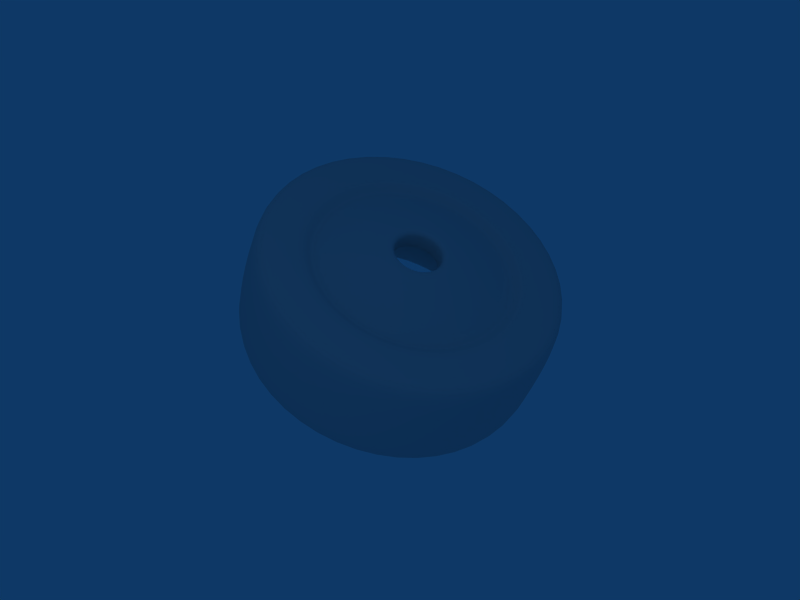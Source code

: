 # Source: Shell.blend  (saved by Blender 2.48.1; exported with 4.5.12 LTS)
import bpy
from mathutils import Matrix  # noqa: F401  (used for matrix-valued properties, if any)

bpy.ops.wm.read_factory_settings(use_empty=True)
scene = bpy.context.scene
scene.name = 'Scene'

# ---- collections
col_collection_1 = bpy.data.collections.new('Collection 1'); scene.collection.children.link(col_collection_1)
col_collection_1.hide_render = True
col_collection_1.hide_viewport = True
col_collection_2 = bpy.data.collections.new('Collection 2'); scene.collection.children.link(col_collection_2)
col_collection_2.hide_render = True
col_collection_2.hide_viewport = True
col_collection_3 = bpy.data.collections.new('Collection 3'); scene.collection.children.link(col_collection_3)
col_collection_4 = bpy.data.collections.new('Collection 4'); scene.collection.children.link(col_collection_4)
col_collection_4.hide_render = True
col_collection_4.hide_viewport = True
col_collection_5 = bpy.data.collections.new('Collection 5'); scene.collection.children.link(col_collection_5)
col_collection_5.hide_render = True
col_collection_5.hide_viewport = True
col_collection_6 = bpy.data.collections.new('Collection 6'); scene.collection.children.link(col_collection_6)
col_collection_6.hide_render = True
col_collection_6.hide_viewport = True
col_collection_7 = bpy.data.collections.new('Collection 7'); scene.collection.children.link(col_collection_7)
col_collection_7.hide_render = True
col_collection_7.hide_viewport = True
col_collection_8 = bpy.data.collections.new('Collection 8'); scene.collection.children.link(col_collection_8)
col_collection_8.hide_render = True
col_collection_8.hide_viewport = True
col_collection_9 = bpy.data.collections.new('Collection 9'); scene.collection.children.link(col_collection_9)
col_collection_9.hide_render = True
col_collection_9.hide_viewport = True
col_collection_10 = bpy.data.collections.new('Collection 10'); scene.collection.children.link(col_collection_10)
col_collection_10.hide_render = True
col_collection_10.hide_viewport = True
col_collection_11 = bpy.data.collections.new('Collection 11'); scene.collection.children.link(col_collection_11)
col_collection_11.hide_render = True
col_collection_11.hide_viewport = True
col_collection_12 = bpy.data.collections.new('Collection 12'); scene.collection.children.link(col_collection_12)
col_collection_12.hide_render = True
col_collection_12.hide_viewport = True
col_collection_13 = bpy.data.collections.new('Collection 13'); scene.collection.children.link(col_collection_13)
col_collection_13.hide_render = True
col_collection_13.hide_viewport = True
col_collection_14 = bpy.data.collections.new('Collection 14'); scene.collection.children.link(col_collection_14)
col_collection_14.hide_render = True
col_collection_14.hide_viewport = True
col_collection_15 = bpy.data.collections.new('Collection 15'); scene.collection.children.link(col_collection_15)
col_collection_15.hide_render = True
col_collection_15.hide_viewport = True
col_collection_16 = bpy.data.collections.new('Collection 16'); scene.collection.children.link(col_collection_16)
col_collection_16.hide_render = True
col_collection_16.hide_viewport = True
col_collection_17 = bpy.data.collections.new('Collection 17'); scene.collection.children.link(col_collection_17)
col_collection_17.hide_render = True
col_collection_17.hide_viewport = True
col_collection_18 = bpy.data.collections.new('Collection 18'); scene.collection.children.link(col_collection_18)
col_collection_18.hide_render = True
col_collection_18.hide_viewport = True
col_collection_19 = bpy.data.collections.new('Collection 19'); scene.collection.children.link(col_collection_19)
col_collection_19.hide_render = True
col_collection_19.hide_viewport = True
col_collection_20 = bpy.data.collections.new('Collection 20'); scene.collection.children.link(col_collection_20)
col_collection_20.hide_render = True
col_collection_20.hide_viewport = True

# ---- materials (node trees are filled in below, after node groups)
mat_shell = bpy.data.materials.new('Shell')
mat_shell.alpha_threshold = 0.0
mat_shell.specular_color = (0.945, 0.9851, 0.6228)
mat_shell.roughness = 0.5
mat_shell.specular_intensity = 0.2975
mat_shell.line_color = (0.0, 0.0, 0.0, 1.0)
mat_nut = bpy.data.materials.new('Nut')
mat_nut.alpha_threshold = 0.0
mat_nut.roughness = 0.5
mat_nut.line_color = (0.0, 0.0, 0.0, 1.0)
mat_wheel = bpy.data.materials.new('Wheel')
mat_wheel.alpha_threshold = 0.0
mat_wheel.specular_color = (0.945, 0.9851, 0.6228)
mat_wheel.roughness = 0.5
mat_wheel.specular_intensity = 0.8471
mat_wheel.line_color = (0.0, 0.0, 0.0, 1.0)

# ---- material node trees

# ---- world
world_world = bpy.data.worlds.new('World'); scene.world = world_world
world_world.color = (0.05656, 0.2208, 0.4)
world_world.use_sun_shadow = False
world_world.sun_shadow_jitter_overblur = 0.0
world_world.cycles.sampling_method = 'MANUAL'
world_world.cycles.sample_map_resolution = 256

# ---- lights
light_lamp = bpy.data.lights.new('Lamp', 'POINT')
light_lamp.transmission_factor = 0.0
light_lamp.energy = 100.0
light_lamp.shadow_buffer_clip_start = 0.5
light_lamp.shadow_soft_size = 1.0
light_lamp.shadow_maximum_resolution = 0.006
light_lamp.use_absolute_resolution = True
light_lamp.cycles.use_multiple_importance_sampling = False

# ---- meshes
me_shell = bpy.data.meshes.new('Shell')
me_shell.from_pydata([(-1.523, 2.304, -0.8113), (-2.145, 0.8668, -1.341), (-1.264, -1.512, -1.44), (0.6303, -0.5894, -2.117), (0.5766, 1.898, -0.7802), (-1.011, 0.5641, 1.31), (0.1191, -1.759, 1.105), (1.841, -1.094, 0.4998), (1.748, 0.1828, 1.242), (1.044, -0.1744, 1.835), (1.402, -0.7195, 1.777), (-1.817, -0.51, -1.337), (-0.2367, -1.474, -1.828), (0.9, 0.9505, -1.745), (-0.2874, 1.598, 0.3419), (-0.709, -0.7728, 1.408), (1.098, -1.653, 0.7183), (1.991, -0.3163, 0.7642), (1.334, 0.1464, 1.646), (1.018, -0.506, 1.813), (-1.819, 2.372, -0.445), (-1.057, 2.343, 0.2261), (-0.3657, 2.692, -0.6805), (-2.366, 0.9877, -0.4785), (-2.183, 1.047, 1.289), (-2.247, -0.8456, -0.4226), (-1.984, -1.099, 1.182), (-1.243, -2.229, -0.8141), (-0.7347, -2.692, 0.5006), (0.3124, -2.208, -1.417), (0.97, -2.557, -0.3123), (1.516, -0.9567, -1.792), (2.298, -1.365, -0.69), (1.829, 0.8092, -1.267), (2.366, 0.1443, -0.1012), (1.349, 1.997, -0.1121), (1.934, 1.089, 0.8369), (0.2102, 1.756, 1.168), (1.081, 0.9269, 1.704), (-0.6496, 0.5585, 2.052), (0.4466, 0.1685, 2.117), (-0.4307, -0.8696, 2.027), (0.5019, -0.6469, 2.109), (0.3782, -1.807, 1.647), (0.9425, -1.176, 1.914), (1.378, -1.176, 1.696), (1.279, -1.657, 1.251), (1.871, -1.127, 1.094), (1.679, -0.9548, 1.602), (1.744, -0.6865, 1.666), (2.015, -0.5254, 1.254), (1.826, -0.1426, 1.564), (1.674, -0.5188, 1.787), (1.442, -0.4331, 1.842), (1.528, -0.1288, 1.744), (-1.595, 1.192, -1.149), (-1.424, 0.4437, -1.276), (-1.123, -0.09605, -1.288), (-0.7202, -0.05676, -1.347), (-0.4369, 0.4702, -1.429), (-0.2784, 1.283, -1.321), (-0.2767, 1.788, -0.9209), (-0.7111, 2.165, -0.7551), (-1.286, 1.945, -0.8362), (-1.083, 0.7034, -0.7732), (-1.166, 1.121, -0.6979), (-0.903, 0.4171, -0.7947), (-0.6881, 0.4361, -0.8296), (-0.5318, 0.726, -0.8608), (-0.4474, 1.154, -0.7835), (-0.4671, 1.451, -0.5789), (-0.7007, 1.643, -0.5072), (-1.006, 1.523, -0.5694), (-0.6831, 0.9929, -0.4969)], [], [(0, 20, 21, 22), (22, 21, 14, 4), (5, 14, 21, 24), (0, 1, 23, 20), (15, 5, 24, 26), (26, 24, 23, 25), (25, 23, 1, 11), (6, 15, 26, 28), (28, 26, 25, 27), (27, 25, 11, 2), (16, 6, 28, 30), (30, 28, 27, 29), (29, 27, 2, 12), (7, 16, 30, 32), (32, 30, 29, 31), (31, 29, 12, 3), (17, 7, 32, 34), (34, 32, 31, 33), (33, 31, 3, 13), (8, 17, 34, 36), (36, 34, 33, 35), (35, 33, 13, 4), (18, 8, 36, 38), (38, 36, 35, 37), (37, 35, 4, 14), (9, 18, 38, 40), (40, 38, 37, 39), (39, 37, 14, 5), (19, 9, 40, 42), (42, 40, 39, 41), (41, 39, 5, 15), (10, 19, 42, 44), (44, 42, 41, 43), (43, 41, 15, 6), (44, 45, 10), (6, 16, 46, 43), (43, 46, 45, 44), (45, 48, 10), (16, 7, 47, 46), (46, 47, 48, 45), (48, 49, 10), (7, 17, 50, 47), (47, 50, 49, 48), (49, 52, 10), (17, 8, 51, 50), (50, 51, 52, 49), (52, 53, 10), (8, 18, 54, 51), (51, 54, 53, 52), (18, 9, 53, 54), (9, 19, 10, 53), (1, 55, 56, 11), (11, 56, 57, 2), (2, 57, 58, 12), (12, 58, 59, 3), (3, 59, 60, 13), (13, 60, 61, 4), (4, 61, 62, 22), (63, 0, 22, 62), (0, 63, 55, 1), (55, 65, 64, 56), (56, 64, 66, 57), (57, 66, 67, 58), (58, 67, 68, 59), (59, 68, 69, 60), (60, 69, 70, 61), (61, 70, 71, 62), (62, 71, 72, 63), (63, 72, 65, 55), (65, 73, 64), (64, 73, 66), (66, 73, 67), (67, 73, 68), (68, 73, 69), (69, 73, 70), (70, 73, 71), (71, 73, 72), (72, 73, 65), (24, 20, 23), (24, 21, 20)])
me_shell.polygons.foreach_set('use_smooth', [True] * 80)
_k = {(4, 14): 1.0, (5, 14): 1.0, (5, 15): 1.0, (6, 15): 1.0, (6, 16): 1.0, (7, 16): 1.0, (7, 17): 1.0, (8, 17): 1.0, (8, 18): 1.0, (9, 18): 1.0, (9, 19): 1.0, (10, 19): 1.0}
me_shell.attributes.new('crease_edge', 'FLOAT', 'EDGE').data.foreach_set('value', [_k.get((min(e.vertices), max(e.vertices)), 0.0) for e in me_shell.edges])
_uv = me_shell.uv_layers.new(name='UVTex')
_uv.uv.foreach_set('vector', [0.1957, 0.7003, 0.2048, 0.7298, 0.1581, 0.7548, 0.1245, 0.698, 0.1245, 0.698, 0.1581, 0.7548, 0.08645, 0.8061, 0.03302, 0.6743, 0.1939, 0.921, 0.08645, 0.8061, 0.1581, 0.7548, 0.2325, 0.8173, 0.1957, 0.7003, 0.2912, 0.6953, 0.2706, 0.7376, 0.2048, 0.7298, 0.3387, 0.9712, 0.1939, 0.921, 0.2325, 0.8173, 0.3351, 0.879, 0.3351, 0.879, 0.2325, 0.8173, 0.2706, 0.7376, 0.3416, 0.7746, 0.3416, 0.7746, 0.2706, 0.7376, 0.2912, 0.6953, 0.3661, 0.7206, 0.4707, 0.9471, 0.3387, 0.9712, 0.3351, 0.879, 0.4397, 0.8459, 0.4397, 0.8459, 0.3351, 0.879, 0.3416, 0.7746, 0.422, 0.7881, 0.422, 0.7881, 0.3416, 0.7746, 0.3661, 0.7206, 0.4119, 0.745, 0.5652, 0.9047, 0.4707, 0.9471, 0.4397, 0.8459, 0.5114, 0.8173, 0.5114, 0.8173, 0.4397, 0.8459, 0.422, 0.7881, 0.482, 0.772, 0.482, 0.772, 0.422, 0.7881, 0.4119, 0.745, 0.4578, 0.7325, 0.6223, 0.8434, 0.5652, 0.9047, 0.5114, 0.8173, 0.5688, 0.777, 0.5688, 0.777, 0.5114, 0.8173, 0.482, 0.772, 0.535, 0.7326, 0.535, 0.7326, 0.482, 0.772, 0.4578, 0.7325, 0.5051, 0.6951, 0.6772, 0.7948, 0.6223, 0.8434, 0.5688, 0.777, 0.6322, 0.7384, 0.6322, 0.7384, 0.5688, 0.777, 0.535, 0.7326, 0.5878, 0.6783, 0.5878, 0.6783, 0.535, 0.7326, 0.5051, 0.6951, 0.545, 0.6442, 0.7259, 0.7569, 0.6772, 0.7948, 0.6322, 0.7384, 0.6923, 0.6953, 0.6923, 0.6953, 0.6322, 0.7384, 0.5878, 0.6783, 0.6549, 0.6305, 0.6549, 0.6305, 0.5878, 0.6783, 0.545, 0.6442, 0.6136, 0.5724, 0.7719, 0.7408, 0.7259, 0.7569, 0.6923, 0.6953, 0.7589, 0.6832, 0.7589, 0.6832, 0.6923, 0.6953, 0.6549, 0.6305, 0.7446, 0.602, 0.7446, 0.602, 0.6549, 0.6305, 0.6136, 0.5724, 0.7276, 0.5406, 0.8103, 0.7387, 0.7719, 0.7408, 0.7589, 0.6832, 0.8195, 0.684, 0.8195, 0.684, 0.7589, 0.6832, 0.7446, 0.602, 0.8359, 0.6214, 0.8359, 0.6214, 0.7446, 0.602, 0.7276, 0.5406, 0.8505, 0.567, 0.8347, 0.7504, 0.8103, 0.7387, 0.8195, 0.684, 0.8649, 0.7149, 0.8649, 0.7149, 0.8195, 0.684, 0.8359, 0.6214, 0.9006, 0.6717, 0.9006, 0.6717, 0.8359, 0.6214, 0.8505, 0.567, 0.9329, 0.6347, 0.8477, 0.785, 0.8347, 0.7504, 0.8649, 0.7149, 0.883, 0.7526, 0.883, 0.7526, 0.8649, 0.7149, 0.9006, 0.6717, 0.9317, 0.7366, 0.9317, 0.7366, 0.9006, 0.6717, 0.9329, 0.6347, 0.9748, 0.7278, 0.883, 0.7526, 0.8827, 0.7852, 0.8477, 0.785, 0.9748, 0.7278, 0.9606, 0.8087, 0.924, 0.7924, 0.9317, 0.7366, 0.9317, 0.7366, 0.924, 0.7924, 0.8827, 0.7852, 0.883, 0.7526, 0.8827, 0.7852, 0.8714, 0.8076, 0.8477, 0.785, 0.9606, 0.8087, 0.9192, 0.8693, 0.8945, 0.835, 0.924, 0.7924, 0.924, 0.7924, 0.8945, 0.835, 0.8714, 0.8076, 0.8827, 0.7852, 0.8714, 0.8076, 0.8514, 0.8123, 0.8477, 0.785, 0.9192, 0.8693, 0.8559, 0.8851, 0.8539, 0.846, 0.8945, 0.835, 0.8945, 0.835, 0.8539, 0.846, 0.8514, 0.8123, 0.8714, 0.8076, 0.8514, 0.8123, 0.8375, 0.8083, 0.8477, 0.785, 0.8559, 0.8851, 0.8014, 0.8619, 0.8218, 0.8334, 0.8539, 0.846, 0.8539, 0.846, 0.8218, 0.8334, 0.8375, 0.8083, 0.8514, 0.8123, 0.8375, 0.8083, 0.8261, 0.7954, 0.8477, 0.785, 0.8014, 0.8619, 0.7821, 0.8168, 0.8093, 0.8114, 0.8218, 0.8334, 0.8218, 0.8334, 0.8093, 0.8114, 0.8261, 0.7954, 0.8375, 0.8083, 0.7821, 0.8168, 0.7926, 0.7773, 0.8261, 0.7954, 0.8093, 0.8114, 0.7926, 0.7773, 0.8173, 0.762, 0.8477, 0.785, 0.8261, 0.7954, 0.2912, 0.6953, 0.2609, 0.6683, 0.3249, 0.6541, 0.3661, 0.7206, 0.3661, 0.7206, 0.3249, 0.6541, 0.3815, 0.6605, 0.4119, 0.745, 0.4119, 0.745, 0.3815, 0.6605, 0.4098, 0.6431, 0.4578, 0.7325, 0.4578, 0.7325, 0.4098, 0.6431, 0.4471, 0.6074, 0.5051, 0.6951, 0.5051, 0.6951, 0.4471, 0.6074, 0.5077, 0.561, 0.545, 0.6442, 0.545, 0.6442, 0.5077, 0.561, 0.5521, 0.5237, 0.6136, 0.5724, 0.03302, 0.6743, 0.1085, 0.6311, 0.152, 0.666, 0.1245, 0.698, 0.2014, 0.6755, 0.1957, 0.7003, 0.1245, 0.698, 0.152, 0.666, 0.1957, 0.7003, 0.2014, 0.6755, 0.2609, 0.6683, 0.2912, 0.6953, 0.2445, 0.5852, 0.1939, 0.5857, 0.1883, 0.5538, 0.228, 0.5178, 0.228, 0.5178, 0.1883, 0.5538, 0.1731, 0.5335, 0.1906, 0.4762, 0.1906, 0.4762, 0.1731, 0.5335, 0.1566, 0.5337, 0.1542, 0.4762, 0.1542, 0.4762, 0.1566, 0.5337, 0.1396, 0.5512, 0.1106, 0.5092, 0.1106, 0.5092, 0.1396, 0.5512, 0.1308, 0.5824, 0.08446, 0.5782, 0.08446, 0.5782, 0.1308, 0.5824, 0.1393, 0.6063, 0.1085, 0.6311, 0.1085, 0.6311, 0.1393, 0.6063, 0.156, 0.6206, 0.152, 0.666, 0.152, 0.666, 0.156, 0.6206, 0.1782, 0.6147, 0.2058, 0.6509, 0.2058, 0.6509, 0.1782, 0.6147, 0.1939, 0.5857, 0.2445, 0.5852, 0.1939, 0.5857, 0.1586, 0.5768, 0.1883, 0.5538, 0.1883, 0.5538, 0.1586, 0.5768, 0.1731, 0.5335, 0.1731, 0.5335, 0.1586, 0.5768, 0.1566, 0.5337, 0.1566, 0.5337, 0.1586, 0.5768, 0.1396, 0.5512, 0.1396, 0.5512, 0.1586, 0.5768, 0.1308, 0.5824, 0.1308, 0.5824, 0.1586, 0.5768, 0.1393, 0.6063, 0.1393, 0.6063, 0.1586, 0.5768, 0.156, 0.6206, 0.156, 0.6206, 0.1586, 0.5768, 0.1782, 0.6147, 0.1782, 0.6147, 0.1586, 0.5768, 0.1939, 0.5857, 0.2325, 0.8173, 0.2048, 0.7298, 0.2706, 0.7376, 0.2325, 0.8173, 0.1581, 0.7548, 0.2048, 0.7298])
me_shell.materials.append(mat_shell)
me_shell.use_remesh_preserve_volume = False
me_shell.use_remesh_preserve_attributes = False
me_shell.use_mirror_vertex_groups = False
me_shell.update()
me_nut = bpy.data.meshes.new('Nut')
me_nut.from_pydata([(0.55, 0.9526, 0.6), (1.1, -1.24e-08, 0.6), (0.55, -0.9526, 0.6), (-0.55, -0.9526, 0.6), (-1.1, 1.524e-07, 0.6), (-0.55, 0.9526, 0.6), (0.9526, 0.55, 0.6), (0.9526, -0.55, 0.6), (4.191e-09, -1.1, 0.6), (-0.9526, -0.55, 0.6), (-0.9526, 0.55, 0.6), (1.69e-07, 1.1, 0.6), (0.866, 0.5, 0.535), (0.866, -0.5, 0.535), (-2.063e-08, -1.0, 0.535), (-0.866, -0.5, 0.535), (-0.866, 0.5, 0.535), (1.68e-07, 1.0, 0.535), (0.5, 0.866, 0.535), (1.0, -3.723e-08, 0.535), (0.5, -0.866, 0.535), (-0.5, -0.866, 0.535), (-1.0, 1.514e-07, 0.535), (-0.5, 0.866, 0.535), (0.8445, 1.463, 0.6), (1.689, -1.708e-07, 0.6), (0.8445, -1.463, 0.6), (-0.8445, -1.463, 0.6), (-1.689, 4.141e-07, 0.6), (-0.8445, 1.463, 0.6), (1.463, 0.8445, 0.6), (1.463, -0.8445, 0.6), (6.823e-08, -1.689, 0.6), (-1.463, -0.8445, 0.6), (-1.463, 0.8445, 0.6), (2.082e-07, 1.689, 0.6), (1.81, 1.045, 0.2), (1.81, -1.045, 0.2), (1.695e-08, -2.09, 0.2), (-1.81, -1.045, 0.2), (-1.81, 1.045, 0.2), (3.111e-07, 2.09, 0.2), (0.905, 1.567, 0.4808), (1.81, -1.437e-07, 0.4808), (0.905, -1.567, 0.4808), (-0.905, -1.567, 0.4808), (-1.81, 3.87e-07, 0.4808), (-0.905, 1.568, 0.4808), (0.7771, 0.7771, 0.6), (1.062, -0.2845, 0.6), (0.2845, -1.062, 0.6), (-0.7771, -0.7771, 0.6), (-1.062, 0.2845, 0.6), (-0.2845, 1.062, 0.6), (0.2845, 1.062, 0.6), (1.062, 0.2845, 0.6), (0.7771, -0.7771, 0.6), (-0.2845, -1.062, 0.6), (-1.062, -0.2845, 0.6), (-0.7771, 0.7771, 0.6), (0.7065, 0.7065, 0.535), (0.9651, -0.2586, 0.535), (0.2586, -0.9651, 0.535), (-0.7065, -0.7065, 0.535), (-0.9651, 0.2586, 0.535), (-0.2586, 0.9651, 0.535), (0.2586, 0.9651, 0.535), (0.9651, 0.2586, 0.535), (0.7065, -0.7065, 0.535), (-0.2586, -0.9651, 0.535), (-0.9651, -0.2586, 0.535), (-0.7065, 0.7065, 0.535), (1.193, 1.193, 0.6), (1.63, -0.4367, 0.6), (0.4367, -1.63, 0.6), (-1.193, -1.193, 0.6), (-1.63, 0.4367, 0.6), (-0.4367, 1.63, 0.6), (0.4367, 1.63, 0.6), (1.63, 0.4367, 0.6), (1.193, -1.193, 0.6), (-0.4367, -1.63, 0.6), (-1.63, -0.4367, 0.6), (-1.193, 1.193, 0.6), (0.4357, 1.838, 0.4081), (1.81, 0.542, 0.4081), (1.374, -1.297, 0.4081), (-0.4357, -1.838, 0.4081), (-1.81, -0.542, 0.4081), (-1.374, 1.297, 0.4081), (1.374, 1.297, 0.4081), (1.81, -0.542, 0.4081), (0.4357, -1.838, 0.4081), (-1.374, -1.297, 0.4081), (-1.81, 0.542, 0.4081), (-0.4357, 1.838, 0.4081), (1.81, 1.045, -0.6), (1.81, -1.045, -0.6), (-8.629e-08, -2.09, -0.6), (-1.81, -1.045, -0.6), (-1.81, 1.045, -0.6), (3.111e-07, 2.09, -0.6), (1.71, 0.9873, -0.7), (1.71, -0.9873, -0.7), (-4.196e-08, -1.975, -0.7), (-1.71, -0.9873, -0.7), (-1.71, 0.9873, -0.7), (3.184e-07, 1.975, -0.7), (0.866, 0.5, -0.6), (0.866, -0.5, -0.6), (-2.463e-08, -1.0, -0.6), (-0.866, -0.5, -0.6), (-0.866, 0.5, -0.6), (1.462e-07, 1.0, -0.6), (0.7065, 0.7065, -0.6), (0.9651, -0.2586, -0.6), (0.2586, -0.9651, -0.6), (-0.7065, -0.7065, -0.6), (-0.9651, 0.2586, -0.6), (-0.2586, 0.9651, -0.6), (0.5, 0.866, -0.6), (1.0, -1.541e-08, -0.6), (0.5, -0.866, -0.6), (-0.5, -0.866, -0.6), (-1.0, 1.296e-07, -0.6), (-0.5, 0.866, -0.6), (0.2586, 0.9651, -0.6), (0.9651, 0.2586, -0.6), (0.7065, -0.7065, -0.6), (-0.2586, -0.9651, -0.6), (-0.9651, -0.2586, -0.6), (-0.7065, 0.7065, -0.6), (0.5518, 0.9557, -0.7), (1.104, 1.17e-07, -0.7), (0.5518, -0.9557, -0.7), (-0.5518, -0.9557, -0.7), (-1.104, 2.298e-08, -0.7), (-0.5518, 0.9557, -0.7), (0.7825, 0.7768, -0.7), (1.064, -0.2892, -0.7), (0.2815, -1.066, -0.7), (-0.7825, -0.7768, -0.7), (-1.064, 0.2893, -0.7), (-0.2815, 1.066, -0.7), (0.9557, 0.5518, -0.7), (0.9557, -0.5518, -0.7), (5.817e-10, -1.104, -0.7), (-0.9557, -0.5518, -0.7), (-0.9557, 0.5518, -0.7), (1.726e-07, 1.104, -0.7), (0.2815, 1.066, -0.7), (1.064, 0.2893, -0.7), (0.7825, -0.7768, -0.7), (-0.2815, -1.066, -0.7), (-1.064, -0.2893, -0.7), (-0.7825, 0.7768, -0.7), (0.55, 0.9526, 0.6), (0.2845, 1.062, 0.6), (1.69e-07, 1.1, 0.6), (-0.2845, 1.062, 0.6), (-0.55, 0.9526, 0.6), (-0.7771, 0.7771, 0.6), (-0.9526, 0.55, 0.6), (-1.062, 0.2845, 0.6), (-1.1, 1.524e-07, 0.6), (-1.062, -0.2845, 0.6), (-0.9526, -0.55, 0.6), (-0.7771, -0.7771, 0.6), (-0.55, -0.9526, 0.6), (-0.2845, -1.062, 0.6), (4.191e-09, -1.1, 0.6), (0.2845, -1.062, 0.6), (0.55, -0.9526, 0.6), (0.7771, -0.7771, 0.6), (0.9526, -0.55, 0.6), (1.062, -0.2845, 0.6), (1.1, -1.24e-08, 0.6), (1.062, 0.2845, 0.6), (0.9526, 0.55, 0.6), (0.7771, 0.7771, 0.6), (0.866, 0.5, 0.535), (0.9651, 0.2586, 0.535), (1.0, -3.723e-08, 0.535), (0.9651, -0.2586, 0.535), (0.866, -0.5, 0.535), (0.7065, -0.7065, 0.535), (0.5, -0.866, 0.535), (0.2586, -0.9651, 0.535), (-2.063e-08, -1.0, 0.535), (-0.2586, -0.9651, 0.535), (-0.5, -0.866, 0.535), (-0.7065, -0.7065, 0.535), (-0.866, -0.5, 0.535), (-0.9651, -0.2586, 0.535), (-1.0, 1.514e-07, 0.535), (-0.9651, 0.2586, 0.535), (-0.866, 0.5, 0.535), (-0.7065, 0.7065, 0.535), (-0.5, 0.866, 0.535), (-0.2586, 0.9651, 0.535), (1.68e-07, 1.0, 0.535), (0.2586, 0.9651, 0.535), (0.5, 0.866, 0.535), (0.7065, 0.7065, 0.535), (0.8445, 1.463, 0.6), (0.4367, 1.63, 0.6), (2.082e-07, 1.689, 0.6), (-0.4367, 1.63, 0.6), (-0.8445, 1.463, 0.6), (-1.193, 1.193, 0.6), (-1.463, 0.8445, 0.6), (-1.63, 0.4367, 0.6), (-1.689, 4.141e-07, 0.6), (-1.63, -0.4367, 0.6), (-1.463, -0.8445, 0.6), (-1.193, -1.193, 0.6), (-0.8445, -1.463, 0.6), (-0.4367, -1.63, 0.6), (6.823e-08, -1.689, 0.6), (0.4367, -1.63, 0.6), (0.8445, -1.463, 0.6), (1.193, -1.193, 0.6), (1.463, -0.8445, 0.6), (1.63, -0.4367, 0.6), (1.689, -1.708e-07, 0.6), (1.63, 0.4367, 0.6), (1.463, 0.8445, 0.6), (1.193, 1.193, 0.6), (3.111e-07, 2.09, 0.2), (-0.4357, 1.838, 0.4081), (-0.905, 1.568, 0.4808), (-1.374, 1.297, 0.4081), (-1.81, 1.045, 0.2), (-1.81, 0.542, 0.4081), (-1.81, 3.87e-07, 0.4808), (-1.81, -0.542, 0.4081), (-1.81, -1.045, 0.2), (-1.374, -1.297, 0.4081), (-0.905, -1.567, 0.4808), (-0.4357, -1.838, 0.4081), (1.695e-08, -2.09, 0.2), (0.4357, -1.838, 0.4081), (0.905, -1.567, 0.4808), (1.374, -1.297, 0.4081), (1.81, -1.045, 0.2), (1.81, -0.542, 0.4081), (1.81, -1.437e-07, 0.4808), (1.81, 0.542, 0.4081), (1.81, 1.045, 0.2), (1.374, 1.297, 0.4081), (0.905, 1.567, 0.4808), (0.4357, 1.838, 0.4081), (3.111e-07, 2.09, -0.6), (-1.81, 1.045, -0.6), (-1.81, -1.045, -0.6), (-8.629e-08, -2.09, -0.6), (1.81, -1.045, -0.6), (1.81, 1.045, -0.6), (0.866, 0.5, -0.6), (0.9651, 0.2586, -0.6), (1.0, -1.541e-08, -0.6), (0.9651, -0.2586, -0.6), (0.866, -0.5, -0.6), (0.7065, -0.7065, -0.6), (0.5, -0.866, -0.6), (0.2586, -0.9651, -0.6), (-2.463e-08, -1.0, -0.6), (-0.2586, -0.9651, -0.6), (-0.5, -0.866, -0.6), (-0.7065, -0.7065, -0.6), (-0.866, -0.5, -0.6), (-0.9651, -0.2586, -0.6), (-1.0, 1.296e-07, -0.6), (-0.9651, 0.2586, -0.6), (-0.866, 0.5, -0.6), (-0.7065, 0.7065, -0.6), (-0.5, 0.866, -0.6), (-0.2586, 0.9651, -0.6), (1.462e-07, 1.0, -0.6), (0.2586, 0.9651, -0.6), (0.5, 0.866, -0.6), (0.7065, 0.7065, -0.6), (0.5518, 0.9557, -0.7), (0.2815, 1.066, -0.7), (1.726e-07, 1.104, -0.7), (-0.2815, 1.066, -0.7), (-0.5518, 0.9557, -0.7), (-0.7825, 0.7768, -0.7), (-0.9557, 0.5518, -0.7), (-1.064, 0.2893, -0.7), (-1.104, 2.298e-08, -0.7), (-1.064, -0.2893, -0.7), (-0.9557, -0.5518, -0.7), (-0.7825, -0.7768, -0.7), (-0.5518, -0.9557, -0.7), (-0.2815, -1.066, -0.7), (5.817e-10, -1.104, -0.7), (0.2815, -1.066, -0.7), (0.5518, -0.9557, -0.7), (0.7825, -0.7768, -0.7), (0.9557, -0.5518, -0.7), (1.064, -0.2892, -0.7), (1.104, 1.17e-07, -0.7), (1.064, 0.2893, -0.7), (0.9557, 0.5518, -0.7), (0.7825, 0.7768, -0.7), (1.71, 0.9873, -0.7), (1.71, -0.9873, -0.7), (-4.196e-08, -1.975, -0.7), (-1.71, -0.9873, -0.7), (-1.71, 0.9873, -0.7), (3.184e-07, 1.975, -0.7)], [], [(108, 12, 60, 114), (109, 13, 61, 115), (110, 14, 62, 116), (111, 15, 63, 117), (112, 16, 64, 118), (113, 17, 65, 119), (114, 60, 18, 120), (115, 61, 19, 121), (116, 62, 20, 122), (117, 63, 21, 123), (118, 64, 22, 124), (119, 65, 23, 125), (180, 6, 48, 203), (184, 7, 49, 183), (188, 8, 50, 187), (192, 9, 51, 191), (196, 10, 52, 195), (200, 11, 53, 199), (0, 202, 203, 48), (1, 182, 183, 49), (2, 186, 187, 50), (3, 190, 191, 51), (4, 194, 195, 52), (5, 198, 199, 53), (120, 18, 66, 126), (121, 19, 67, 127), (122, 20, 68, 128), (123, 21, 69, 129), (124, 22, 70, 130), (125, 23, 71, 131), (126, 66, 17, 113), (127, 67, 12, 108), (128, 68, 13, 109), (129, 69, 14, 110), (130, 70, 15, 111), (131, 71, 16, 112), (202, 0, 54, 201), (55, 181, 182, 1), (56, 185, 186, 2), (57, 189, 190, 3), (58, 193, 194, 4), (59, 197, 198, 5), (201, 54, 11, 200), (181, 55, 6, 180), (185, 56, 7, 184), (189, 57, 8, 188), (193, 58, 9, 192), (197, 59, 10, 196), (179, 72, 24, 156), (175, 73, 25, 176), (171, 74, 26, 172), (167, 75, 27, 168), (163, 76, 28, 164), (159, 77, 29, 160), (72, 179, 178, 30), (73, 175, 174, 31), (74, 171, 170, 32), (75, 167, 166, 33), (76, 163, 162, 34), (77, 159, 158, 35), (35, 158, 157, 78), (30, 178, 177, 79), (31, 174, 173, 80), (32, 170, 169, 81), (33, 166, 165, 82), (34, 162, 161, 83), (156, 24, 78, 157), (176, 25, 79, 177), (172, 26, 80, 173), (168, 27, 81, 169), (164, 28, 82, 165), (160, 29, 83, 161), (101, 41, 84, 96), (96, 36, 85, 97), (97, 37, 86, 98), (98, 38, 87, 99), (99, 39, 88, 100), (100, 40, 89, 101), (96, 84, 42), (97, 85, 43), (98, 86, 44), (99, 87, 45), (100, 88, 46), (101, 89, 47), (96, 42, 90), (97, 43, 91), (98, 44, 92), (99, 45, 93), (100, 46, 94), (101, 47, 95), (96, 90, 36), (97, 91, 37), (98, 92, 38), (99, 93, 39), (100, 94, 40), (101, 95, 41), (132, 102, 138), (133, 103, 139), (134, 104, 140), (135, 105, 141), (136, 106, 142), (137, 107, 143), (138, 102, 144), (139, 103, 145), (140, 104, 146), (141, 105, 147), (142, 106, 148), (143, 107, 149), (150, 102, 132), (151, 103, 133), (152, 104, 134), (153, 105, 135), (154, 106, 136), (155, 107, 137), (149, 107, 102, 150), (144, 102, 103, 151), (145, 103, 104, 152), (146, 104, 105, 153), (147, 105, 106, 154), (148, 106, 107, 155), (204, 250, 251, 205), (224, 246, 247, 225), (220, 242, 243, 221), (216, 238, 239, 217), (212, 234, 235, 213), (208, 230, 231, 209), (205, 251, 228, 206), (225, 247, 248, 226), (221, 243, 244, 222), (217, 239, 240, 218), (213, 235, 236, 214), (209, 231, 232, 210), (250, 204, 227, 249), (246, 224, 223, 245), (242, 220, 219, 241), (238, 216, 215, 237), (234, 212, 211, 233), (230, 208, 207, 229), (249, 227, 226, 248), (245, 223, 222, 244), (241, 219, 218, 240), (237, 215, 214, 236), (233, 211, 210, 232), (229, 207, 206, 228), (306, 311, 252, 257), (307, 306, 257, 256), (308, 307, 256, 255), (309, 308, 255, 254), (310, 309, 254, 253), (311, 310, 253, 252), (305, 304, 258, 281), (301, 300, 262, 261), (297, 296, 266, 265), (293, 292, 270, 269), (289, 288, 274, 273), (285, 284, 278, 277), (281, 280, 282, 305), (261, 260, 302, 301), (265, 264, 298, 297), (269, 268, 294, 293), (273, 272, 290, 289), (277, 276, 286, 285), (283, 282, 280, 279), (303, 302, 260, 259), (299, 298, 264, 263), (295, 294, 268, 267), (291, 290, 272, 271), (287, 286, 276, 275), (279, 278, 284, 283), (259, 258, 304, 303), (263, 262, 300, 299), (267, 266, 296, 295), (271, 270, 292, 291), (275, 274, 288, 287)])
me_nut.polygons.foreach_set('use_smooth', [1, 1, 1, 1, 1, 1, 1, 1, 1, 1, 1, 1, 1, 1, 1, 1, 1, 1, 1, 1, 1, 1, 1, 1, 1, 1, 1, 1, 1, 1, 1, 1, 1, 1, 1, 1, 1, 1, 1, 1, 1, 1, 1, 1, 1, 1, 1, 1, 1, 1, 1, 1, 1, 1, 1, 1, 1, 1, 1, 1, 1, 1, 1, 1, 1, 1, 1, 1, 1, 1, 1, 1, 0, 0, 0, 0, 0, 0, 0, 0, 0, 0, 0, 0, 0, 0, 0, 0, 0, 0, 0, 0, 0, 0, 0, 0, 1, 1, 1, 1, 1, 1, 1, 1, 1, 1, 1, 1, 1, 1, 1, 1, 1, 1, 1, 1, 1, 1, 1, 1, 1, 1, 1, 1, 1, 1, 1, 1, 1, 1, 1, 1, 1, 1, 1, 1, 1, 1, 1, 1, 1, 1, 1, 1, 0, 0, 0, 0, 0, 0, 1, 1, 1, 1, 1, 1, 1, 1, 1, 1, 1, 1, 1, 1, 1, 1, 1, 1, 1, 1, 1, 1, 1, 1])
_k = set([(0, 48), (0, 54), (1, 49), (1, 55), (2, 50), (2, 56), (3, 51), (3, 57), (4, 52), (4, 58), (5, 53), (5, 59), (6, 48), (6, 55), (7, 49), (7, 56), (8, 50), (8, 57), (9, 51), (9, 58), (10, 52), (10, 59), (11, 53), (11, 54), (12, 60), (12, 67), (13, 61), (13, 68), (14, 62), (14, 69), (15, 63), (15, 70), (16, 64), (16, 71), (17, 65), (17, 66), (18, 60), (18, 66), (19, 61), (19, 67), (20, 62), (20, 68), (21, 63), (21, 69), (22, 64), (22, 70), (23, 65), (23, 71), (24, 72), (24, 78), (25, 73), (25, 79), (26, 74), (26, 80), (27, 75), (27, 81), (28, 76), (28, 82), (29, 77), (29, 83), (30, 72), (30, 79), (31, 73), (31, 80), (32, 74), (32, 81), (33, 75), (33, 82), (34, 76), (34, 83), (35, 77), (35, 78), (36, 85), (36, 90), (37, 86), (37, 91), (38, 87), (38, 92), (39, 88), (39, 93), (40, 89), (40, 94), (41, 84), (41, 95), (42, 84), (42, 90), (43, 85), (43, 91), (44, 86), (44, 92), (45, 87), (45, 93), (46, 88), (46, 94), (47, 89), (47, 95), (96, 97), (96, 101), (97, 98), (98, 99), (99, 100), (100, 101), (102, 103), (102, 107), (103, 104), (104, 105), (105, 106), (106, 107), (108, 114), (108, 127), (109, 115), (109, 128), (110, 116), (110, 129), (111, 117), (111, 130), (112, 118), (112, 131), (113, 119), (113, 126), (114, 120), (115, 121), (116, 122), (117, 123), (118, 124), (119, 125), (120, 126), (121, 127), (122, 128), (123, 129), (124, 130), (125, 131), (132, 138), (132, 150), (133, 139), (133, 151), (134, 140), (134, 152), (135, 141), (135, 153), (136, 142), (136, 154), (137, 143), (137, 155), (138, 144), (139, 145), (140, 146), (141, 147), (142, 148), (143, 149), (144, 151), (145, 152), (146, 153), (147, 154), (148, 155), (149, 150), (156, 157), (156, 179), (157, 158), (158, 159), (159, 160), (160, 161), (161, 162), (162, 163), (163, 164), (164, 165), (165, 166), (166, 167), (167, 168), (168, 169), (169, 170), (170, 171), (171, 172), (172, 173), (173, 174), (174, 175), (175, 176), (176, 177), (177, 178), (178, 179), (180, 181), (180, 203), (181, 182), (182, 183), (183, 184), (184, 185), (185, 186), (186, 187), (187, 188), (188, 189), (189, 190), (190, 191), (191, 192), (192, 193), (193, 194), (194, 195), (195, 196), (196, 197), (197, 198), (198, 199), (199, 200), (200, 201), (201, 202), (202, 203), (204, 205), (204, 227), (205, 206), (206, 207), (207, 208), (208, 209), (209, 210), (210, 211), (211, 212), (212, 213), (213, 214), (214, 215), (215, 216), (216, 217), (217, 218), (218, 219), (219, 220), (220, 221), (221, 222), (222, 223), (223, 224), (224, 225), (225, 226), (226, 227), (228, 229), (228, 251), (229, 230), (230, 231), (231, 232), (232, 233), (233, 234), (234, 235), (235, 236), (236, 237), (237, 238), (238, 239), (239, 240), (240, 241), (241, 242), (242, 243), (243, 244), (244, 245), (245, 246), (246, 247), (247, 248), (248, 249), (249, 250), (250, 251), (252, 253), (252, 257), (253, 254), (254, 255), (255, 256), (256, 257), (258, 259), (258, 281), (259, 260), (260, 261), (261, 262), (262, 263), (263, 264), (264, 265), (265, 266), (266, 267), (267, 268), (268, 269), (269, 270), (270, 271), (271, 272), (272, 273), (273, 274), (274, 275), (275, 276), (276, 277), (277, 278), (278, 279), (279, 280), (280, 281), (282, 283), (282, 305), (283, 284), (284, 285), (285, 286), (286, 287), (287, 288), (288, 289), (289, 290), (290, 291), (291, 292), (292, 293), (293, 294), (294, 295), (295, 296), (296, 297), (297, 298), (298, 299), (299, 300), (300, 301), (301, 302), (302, 303), (303, 304), (304, 305), (306, 307), (306, 311), (307, 308), (308, 309), (309, 310), (310, 311)])
me_nut.attributes.new('sharp_edge', 'BOOLEAN', 'EDGE').data.foreach_set('value', [ (min(e.vertices), max(e.vertices)) in _k for e in me_nut.edges])
me_nut.materials.append(mat_nut)
me_nut.use_remesh_preserve_volume = False
me_nut.use_remesh_preserve_attributes = False
me_nut.use_mirror_vertex_groups = False
me_nut.update()
me_wheel = bpy.data.meshes.new('Wheel')
me_wheel.from_pydata([(0.9899, 0.9899, -0.7), (1.352, 0.3623, -0.7), (1.352, -0.3623, -0.7), (0.9899, -0.9899, -0.7), (0.3623, -1.352, -0.7), (-0.3623, -1.352, -0.7), (-0.9899, -0.9899, -0.7), (-1.352, -0.3623, -0.7), (-1.352, 0.3623, -0.7), (-0.99, 0.9899, -0.7), (-0.3623, 1.352, -0.7), (0.3623, 1.352, -0.7), (0.792, 0.792, 2.98e-09), (1.082, 0.2899, -2.086e-08), (1.082, -0.2899, -4.47e-08), (0.792, -0.792, 5.066e-08), (0.2899, -1.082, 5.066e-08), (-0.2899, -1.082, 9.835e-08), (-0.792, -0.792, 5.066e-08), (-1.082, -0.2899, 5.066e-08), (-1.082, 0.2899, -4.47e-08), (-0.792, 0.792, -4.47e-08), (-0.2899, 1.082, -2.086e-08), (0.2899, 1.082, -6.855e-08), (0.891, 0.891, -0.6), (1.217, 0.3261, -0.6), (1.217, -0.3261, -0.6), (0.891, -0.891, -0.6), (0.3261, -1.217, -0.6), (-0.3261, -1.217, -0.6), (-0.891, -0.891, -0.6), (-1.217, -0.3261, -0.6), (-1.217, 0.3261, -0.6), (-0.891, 0.891, -0.6), (-0.3261, 1.217, -0.6), (0.3261, 1.217, -0.6), (0.5346, 0.5346, -0.8), (0.7302, 0.1957, -0.8), (0.7302, -0.1957, -0.8), (0.5346, -0.5346, -0.8), (0.1957, -0.7302, -0.8), (-0.1957, -0.7302, -0.8), (-0.5346, -0.5346, -0.8), (-0.7302, -0.1957, -0.8), (-0.7302, 0.1957, -0.8), (-0.5346, 0.5346, -0.8), (-0.1957, 0.7302, -0.8), (0.1957, 0.7302, -0.8), (0.8712, 0.8712, -0.4), (1.19, 0.3189, -0.4), (1.19, -0.3189, -0.4), (0.8712, -0.8712, -0.4), (0.3189, -1.19, -0.4), (-0.3189, -1.19, -0.4), (-0.8712, -0.8712, -0.4), (-1.19, -0.3189, -0.4), (-1.19, 0.3189, -0.4), (-0.8712, 0.8712, -0.4), (-0.3189, 1.19, -0.4), (0.3189, 1.19, -0.4), (1.932, 0.5176, -0.6), (1.414, 1.414, -0.6), (1.414, 1.414, 0.6), (1.932, 0.5176, 0.6), (1.932, -0.5176, -0.6), (1.932, -0.5176, 0.6), (1.414, -1.414, -0.6), (1.414, -1.414, 0.6), (0.5176, -1.932, -0.6), (0.5176, -1.932, 0.6), (-0.5176, -1.932, -0.6), (-0.5176, -1.932, 0.6), (-1.414, -1.414, -0.6), (-1.414, -1.414, 0.6), (-1.932, -0.5176, -0.6), (-1.932, -0.5176, 0.6), (-1.932, 0.5176, -0.6), (-1.932, 0.5176, 0.6), (-1.414, 1.414, -0.6), (-1.414, 1.414, 0.6), (-0.5176, 1.932, -0.6), (-0.5176, 1.932, 0.6), (0.5176, 1.932, -0.6), (0.5176, 1.932, 0.6), (1.341, 1.341, -0.7), (1.832, 0.4908, -0.7), (1.832, 0.4908, 0.7), (1.341, 1.341, 0.7), (1.832, -0.4908, -0.7), (1.832, -0.4908, 0.7), (1.341, -1.341, -0.7), (1.341, -1.341, 0.7), (0.4908, -1.832, -0.7), (0.4908, -1.832, 0.7), (-0.4908, -1.832, -0.7), (-0.4908, -1.832, 0.7), (-1.341, -1.341, -0.7), (-1.341, -1.341, 0.7), (-1.832, -0.4908, -0.7), (-1.832, -0.4908, 0.7), (-1.832, 0.4908, -0.7), (-1.832, 0.4908, 0.7), (-1.341, 1.341, -0.7), (-1.341, 1.341, 0.7), (-0.4908, 1.832, -0.7), (-0.4908, 1.832, 0.7), (0.4908, 1.832, -0.7), (0.4908, 1.832, 0.7), (0.3408, 0.09133, -0.8889), (0.2495, 0.2495, -0.8889), (0.3408, -0.09133, -0.8889), (0.2495, -0.2495, -0.8889), (0.09133, -0.3408, -0.8889), (-0.09133, -0.3408, -0.8889), (-0.2495, -0.2495, -0.8889), (-0.3408, -0.09133, -0.8889), (-0.3408, 0.09133, -0.8889), (-0.2495, 0.2495, -0.8889), (-0.09133, 0.3408, -0.8889), (0.09133, 0.3408, -0.8889), (0.2921, 0.07827, -0.85), (0.2921, -0.07827, -0.85), (0.2138, 0.2138, -0.85), (0.07827, 0.2921, -0.85), (-0.07827, 0.2921, -0.85), (-0.2138, 0.2138, -0.85), (-0.2921, 0.07827, -0.85), (-0.2921, -0.07827, -0.85), (-0.2138, -0.2138, -0.85), (-0.07827, -0.2921, -0.85), (0.07827, -0.2921, -0.85), (0.2138, -0.2138, -0.85), (0.2504, 0.2504, -0.6), (0.3421, 0.09166, -0.6), (0.3421, -0.09166, -0.6), (0.2504, -0.2504, -0.6), (0.09166, -0.3421, -0.6), (-0.09166, -0.3421, -0.6), (-0.2504, -0.2504, -0.6), (-0.3421, -0.09166, -0.6), (-0.3421, 0.09166, -0.6), (-0.2504, 0.2504, -0.6), (-0.09167, 0.3421, -0.6), (0.09166, 0.3421, -0.6), (0.2921, -0.07827, -0.65), (0.2921, 0.07827, -0.65), (0.2138, 0.2138, -0.65), (0.07827, 0.2921, -0.65), (-0.07827, 0.2921, -0.65), (-0.2138, 0.2138, -0.65), (-0.2921, 0.07827, -0.65), (-0.2921, -0.07827, -0.65), (-0.2138, -0.2138, -0.65), (-0.07827, -0.2921, -0.65), (0.07827, -0.2921, -0.65), (0.2138, -0.2138, -0.65), (1.063, 1.063, 0.7), (1.452, 0.3891, 0.7), (1.452, -0.3891, 0.7), (1.063, -1.063, 0.7), (0.3891, -1.452, 0.7), (-0.3891, -1.452, 0.7), (-1.063, -1.063, 0.7), (-1.452, -0.3891, 0.7), (-1.452, 0.3891, 0.7), (-1.063, 1.063, 0.7), (-0.3891, 1.452, 0.7), (0.3891, 1.452, 0.7), (1.305, 0.3496, 0.612), (0.9551, 0.9551, 0.612), (1.305, -0.3496, 0.612), (0.9551, -0.9551, 0.612), (0.3496, -1.305, 0.612), (-0.3496, -1.305, 0.612), (-0.9551, -0.9551, 0.612), (-1.305, -0.3496, 0.612), (-1.305, 0.3496, 0.612), (-0.9551, 0.9551, 0.612), (-0.3496, 1.305, 0.612), (0.3496, 1.305, 0.612), (0.3189, 1.19, -0.4), (-0.3189, 1.19, -0.4), (-0.8712, 0.8712, -0.4), (-1.19, 0.3189, -0.4), (-1.19, -0.3189, -0.4), (-0.8712, -0.8712, -0.4), (-0.3189, -1.19, -0.4), (0.3189, -1.19, -0.4), (0.8712, -0.8712, -0.4), (1.19, -0.3189, -0.4), (1.19, 0.3189, -0.4), (0.8712, 0.8712, -0.4)], [], [(62, 63, 60, 61), (63, 65, 64, 60), (65, 67, 66, 64), (67, 69, 68, 66), (69, 71, 70, 68), (71, 73, 72, 70), (73, 75, 74, 72), (75, 77, 76, 74), (77, 79, 78, 76), (79, 81, 80, 78), (81, 83, 82, 80), (61, 82, 83, 62), (1, 0, 84, 85), (156, 157, 86, 87), (85, 88, 2, 1), (157, 158, 89, 86), (88, 90, 3, 2), (158, 159, 91, 89), (90, 92, 4, 3), (159, 160, 93, 91), (92, 94, 5, 4), (160, 161, 95, 93), (94, 96, 6, 5), (161, 162, 97, 95), (96, 98, 7, 6), (162, 163, 99, 97), (98, 100, 8, 7), (163, 164, 101, 99), (100, 102, 9, 8), (164, 165, 103, 101), (102, 104, 10, 9), (165, 166, 105, 103), (104, 106, 11, 10), (166, 167, 107, 105), (0, 11, 106, 84), (167, 156, 87, 107), (168, 169, 12, 13), (170, 168, 13, 14), (171, 170, 14, 15), (172, 171, 15, 16), (173, 172, 16, 17), (174, 173, 17, 18), (175, 174, 18, 19), (176, 175, 19, 20), (177, 176, 20, 21), (178, 177, 21, 22), (179, 178, 22, 23), (169, 179, 23, 12), (0, 1, 25, 24), (1, 2, 26, 25), (2, 3, 27, 26), (3, 4, 28, 27), (4, 5, 29, 28), (5, 6, 30, 29), (6, 7, 31, 30), (7, 8, 32, 31), (8, 9, 33, 32), (9, 10, 34, 33), (10, 11, 35, 34), (11, 0, 24, 35), (24, 25, 37, 36), (25, 26, 38, 37), (26, 27, 39, 38), (27, 28, 40, 39), (28, 29, 41, 40), (29, 30, 42, 41), (30, 31, 43, 42), (31, 32, 44, 43), (32, 33, 45, 44), (33, 34, 46, 45), (34, 35, 47, 46), (35, 24, 36, 47), (13, 12, 48, 49), (14, 13, 49, 50), (15, 14, 50, 51), (16, 15, 51, 52), (17, 16, 52, 53), (18, 17, 53, 54), (19, 18, 54, 55), (20, 19, 55, 56), (21, 20, 56, 57), (22, 21, 57, 58), (23, 22, 58, 59), (12, 23, 59, 48), (60, 85, 84, 61), (86, 63, 62, 87), (64, 88, 85, 60), (89, 65, 63, 86), (66, 90, 88, 64), (91, 67, 65, 89), (68, 92, 90, 66), (93, 69, 67, 91), (70, 94, 92, 68), (95, 71, 69, 93), (72, 96, 94, 70), (97, 73, 71, 95), (74, 98, 96, 72), (99, 75, 73, 97), (76, 100, 98, 74), (101, 77, 75, 99), (78, 102, 100, 76), (103, 79, 77, 101), (80, 104, 102, 78), (105, 81, 79, 103), (82, 106, 104, 80), (107, 83, 81, 105), (83, 107, 87, 62), (106, 82, 61, 84), (108, 109, 36, 37), (110, 108, 37, 38), (111, 110, 38, 39), (112, 111, 39, 40), (113, 112, 40, 41), (114, 113, 41, 42), (115, 114, 42, 43), (116, 115, 43, 44), (117, 116, 44, 45), (118, 117, 45, 46), (119, 118, 46, 47), (109, 119, 47, 36), (132, 133, 190, 191), (133, 134, 189, 190), (134, 135, 188, 189), (135, 136, 187, 188), (136, 137, 186, 187), (137, 138, 185, 186), (138, 139, 184, 185), (139, 140, 183, 184), (140, 141, 182, 183), (141, 142, 181, 182), (142, 143, 180, 181), (143, 132, 191, 180), (144, 145, 120, 121), (145, 146, 122, 120), (146, 147, 123, 122), (147, 148, 124, 123), (148, 149, 125, 124), (149, 150, 126, 125), (150, 151, 127, 126), (151, 152, 128, 127), (152, 153, 129, 128), (153, 154, 130, 129), (154, 155, 131, 130), (155, 144, 121, 131), (108, 120, 122, 109), (110, 121, 120, 108), (111, 131, 121, 110), (112, 130, 131, 111), (113, 129, 130, 112), (114, 128, 129, 113), (115, 127, 128, 114), (116, 126, 127, 115), (117, 125, 126, 116), (118, 124, 125, 117), (119, 123, 124, 118), (123, 119, 109, 122), (145, 133, 132, 146), (144, 134, 133, 145), (155, 135, 134, 144), (154, 136, 135, 155), (153, 137, 136, 154), (152, 138, 137, 153), (151, 139, 138, 152), (150, 140, 139, 151), (149, 141, 140, 150), (148, 142, 141, 149), (147, 143, 142, 148), (143, 147, 146, 132), (168, 157, 156, 169), (170, 158, 157, 168), (171, 159, 158, 170), (172, 160, 159, 171), (173, 161, 160, 172), (174, 162, 161, 173), (175, 163, 162, 174), (176, 164, 163, 175), (177, 165, 164, 176), (178, 166, 165, 177), (179, 167, 166, 178), (167, 179, 169, 156)])
me_wheel.polygons.foreach_set('use_smooth', [True] * 180)
_k = {(0, 1): 0.89804, (1, 2): 0.89804, (2, 3): 0.89804, (3, 4): 0.89804, (4, 5): 0.89804, (5, 6): 0.89804, (6, 7): 0.89804, (7, 8): 0.89804, (8, 9): 0.89804, (9, 10): 0.89804, (10, 11): 0.89804, (0, 11): 0.89804, (24, 25): 0.8, (25, 26): 0.8, (26, 27): 0.8, (27, 28): 0.8, (28, 29): 0.8, (29, 30): 0.8, (30, 31): 0.8, (31, 32): 0.8, (32, 33): 0.8, (33, 34): 0.8, (34, 35): 0.8, (24, 35): 0.8, (48, 49): 0.89804, (49, 50): 0.89804, (50, 51): 0.89804, (51, 52): 0.89804, (52, 53): 0.89804, (53, 54): 0.89804, (54, 55): 0.89804, (55, 56): 0.89804, (56, 57): 0.89804, (57, 58): 0.89804, (58, 59): 0.89804, (48, 59): 0.89804, (108, 109): 0.89804, (108, 110): 0.89804, (110, 111): 0.89804, (111, 112): 0.89804, (112, 113): 0.89804, (113, 114): 0.89804, (114, 115): 0.89804, (115, 116): 0.89804, (116, 117): 0.89804, (117, 118): 0.89804, (118, 119): 0.89804, (109, 119): 0.89804, (120, 121): 0.89804, (120, 122): 0.89804, (122, 123): 0.89804, (123, 124): 0.89804, (124, 125): 0.89804, (125, 126): 0.89804, (126, 127): 0.89804, (127, 128): 0.89804, (128, 129): 0.89804, (129, 130): 0.89804, (130, 131): 0.89804, (121, 131): 0.89804, (132, 133): 0.89804, (133, 134): 0.89804, (134, 135): 0.89804, (135, 136): 0.89804, (136, 137): 0.89804, (137, 138): 0.89804, (138, 139): 0.89804, (139, 140): 0.89804, (140, 141): 0.89804, (141, 142): 0.89804, (142, 143): 0.89804, (132, 143): 0.89804, (144, 145): 0.89804, (145, 146): 0.89804, (146, 147): 0.89804, (147, 148): 0.89804, (148, 149): 0.89804, (149, 150): 0.89804, (150, 151): 0.89804, (151, 152): 0.89804, (152, 153): 0.89804, (153, 154): 0.89804, (154, 155): 0.89804, (144, 155): 0.89804, (156, 157): 0.89804, (157, 158): 0.89804, (158, 159): 0.89804, (159, 160): 0.89804, (160, 161): 0.89804, (161, 162): 0.89804, (162, 163): 0.89804, (163, 164): 0.89804, (164, 165): 0.89804, (165, 166): 0.89804, (166, 167): 0.89804, (156, 167): 0.89804, (168, 169): 0.89804, (168, 170): 0.89804, (170, 171): 0.89804, (171, 172): 0.89804, (172, 173): 0.89804, (173, 174): 0.89804, (174, 175): 0.89804, (175, 176): 0.89804, (176, 177): 0.89804, (177, 178): 0.89804, (178, 179): 0.89804, (169, 179): 0.89804, (180, 191): 0.89804, (180, 181): 0.89804, (181, 182): 0.89804, (182, 183): 0.89804, (183, 184): 0.89804, (184, 185): 0.89804, (185, 186): 0.89804, (186, 187): 0.89804, (187, 188): 0.89804, (188, 189): 0.89804, (189, 190): 0.89804, (190, 191): 0.89804}
me_wheel.attributes.new('crease_edge', 'FLOAT', 'EDGE').data.foreach_set('value', [_k.get((min(e.vertices), max(e.vertices)), 0.0) for e in me_wheel.edges])
_uv = me_wheel.uv_layers.new(name='UVTex')
_uv.uv.foreach_set('vector', [0.4535, 0.2727, 0.391, 0.2727, 0.391, 0.2343, 0.4535, 0.2343, 0.391, 0.2727, 0.3285, 0.2727, 0.3285, 0.2343, 0.391, 0.2343, 0.3285, 0.2727, 0.2659, 0.2727, 0.2659, 0.2343, 0.3285, 0.2343, 0.2659, 0.2727, 0.2034, 0.2727, 0.2034, 0.2343, 0.2659, 0.2343, 0.2034, 0.2727, 0.1409, 0.2727, 0.1409, 0.2343, 0.2034, 0.2343, 0.1409, 0.2727, 0.07836, 0.2727, 0.07836, 0.2343, 0.1409, 0.2343, 0.07836, 0.2727, 0.01584, 0.2727, 0.01584, 0.2343, 0.07836, 0.2343, 0.7661, 0.2727, 0.7036, 0.2727, 0.7036, 0.2343, 0.7661, 0.2343, 0.7036, 0.2727, 0.6411, 0.2727, 0.6411, 0.2343, 0.7036, 0.2343, 0.6411, 0.2727, 0.5785, 0.2727, 0.5785, 0.2343, 0.6411, 0.2343, 0.5785, 0.2727, 0.516, 0.2727, 0.516, 0.2343, 0.5785, 0.2343, 0.4535, 0.2343, 0.516, 0.2343, 0.516, 0.2727, 0.4535, 0.2727, 0.391, 0.1817, 0.4535, 0.1817, 0.4535, 0.219, 0.391, 0.219, 0.4535, 0.3273, 0.391, 0.3273, 0.391, 0.2892, 0.4535, 0.2892, 0.391, 0.219, 0.3285, 0.219, 0.3285, 0.1817, 0.391, 0.1817, 0.391, 0.3273, 0.3285, 0.3273, 0.3285, 0.2892, 0.391, 0.2892, 0.3285, 0.219, 0.2659, 0.219, 0.2659, 0.1817, 0.3285, 0.1817, 0.3285, 0.3273, 0.2659, 0.3273, 0.2659, 0.2892, 0.3285, 0.2892, 0.2659, 0.219, 0.2034, 0.219, 0.2034, 0.1817, 0.2659, 0.1817, 0.2659, 0.3273, 0.2034, 0.3273, 0.2034, 0.2892, 0.2659, 0.2892, 0.2034, 0.219, 0.1409, 0.219, 0.1409, 0.1817, 0.2034, 0.1817, 0.2034, 0.3273, 0.1409, 0.3273, 0.1409, 0.2892, 0.2034, 0.2892, 0.1409, 0.219, 0.07836, 0.219, 0.07836, 0.1817, 0.1409, 0.1817, 0.1409, 0.3273, 0.07836, 0.3273, 0.07836, 0.2892, 0.1409, 0.2892, 0.07836, 0.219, 0.01584, 0.219, 0.01584, 0.1817, 0.07836, 0.1817, 0.07836, 0.3273, 0.01584, 0.3273, 0.01584, 0.2892, 0.07836, 0.2892, 0.7661, 0.219, 0.7036, 0.219, 0.7036, 0.1817, 0.7661, 0.1817, 0.7661, 0.3273, 0.7036, 0.3273, 0.7036, 0.2892, 0.7661, 0.2892, 0.7036, 0.219, 0.6411, 0.219, 0.6411, 0.1817, 0.7036, 0.1817, 0.7036, 0.3273, 0.6411, 0.3273, 0.6411, 0.2892, 0.7036, 0.2892, 0.6411, 0.219, 0.5785, 0.219, 0.5785, 0.1817, 0.6411, 0.1817, 0.6411, 0.3273, 0.5785, 0.3273, 0.5785, 0.2892, 0.6411, 0.2892, 0.5785, 0.219, 0.516, 0.219, 0.516, 0.1817, 0.5785, 0.1817, 0.5785, 0.3273, 0.516, 0.3273, 0.516, 0.2892, 0.5785, 0.2892, 0.4535, 0.1817, 0.516, 0.1817, 0.516, 0.219, 0.4535, 0.219, 0.516, 0.3273, 0.4535, 0.3273, 0.4535, 0.2892, 0.516, 0.2892, 0.391, 0.3434, 0.4535, 0.3434, 0.4535, 0.3948, 0.391, 0.3948, 0.3285, 0.3434, 0.391, 0.3434, 0.391, 0.3948, 0.3285, 0.3948, 0.2659, 0.3434, 0.3285, 0.3434, 0.3285, 0.3948, 0.2659, 0.3948, 0.2034, 0.3434, 0.2659, 0.3434, 0.2659, 0.3948, 0.2034, 0.3948, 0.1409, 0.3434, 0.2034, 0.3434, 0.2034, 0.3948, 0.1409, 0.3948, 0.07836, 0.3434, 0.1409, 0.3434, 0.1409, 0.3948, 0.07836, 0.3948, 0.01584, 0.3434, 0.07836, 0.3434, 0.07836, 0.3948, 0.01584, 0.3948, 0.7036, 0.3434, 0.7661, 0.3434, 0.7661, 0.3948, 0.7036, 0.3948, 0.6411, 0.3434, 0.7036, 0.3434, 0.7036, 0.3948, 0.6411, 0.3948, 0.5785, 0.3434, 0.6411, 0.3434, 0.6411, 0.3948, 0.5785, 0.3948, 0.516, 0.3434, 0.5785, 0.3434, 0.5785, 0.3948, 0.516, 0.3948, 0.4535, 0.3434, 0.516, 0.3434, 0.516, 0.3948, 0.4535, 0.3948, 0.4535, 0.1817, 0.391, 0.1817, 0.391, 0.1656, 0.4535, 0.1656, 0.391, 0.1817, 0.3285, 0.1817, 0.3285, 0.1656, 0.391, 0.1656, 0.3285, 0.1817, 0.2659, 0.1817, 0.2659, 0.1656, 0.3285, 0.1656, 0.2659, 0.1817, 0.2034, 0.1817, 0.2034, 0.1656, 0.2659, 0.1656, 0.2034, 0.1817, 0.1409, 0.1817, 0.1409, 0.1656, 0.2034, 0.1656, 0.1409, 0.1817, 0.07836, 0.1817, 0.07836, 0.1656, 0.1409, 0.1656, 0.07836, 0.1817, 0.01584, 0.1817, 0.01584, 0.1656, 0.07836, 0.1656, 0.7661, 0.1817, 0.7036, 0.1817, 0.7036, 0.1656, 0.7661, 0.1656, 0.7036, 0.1817, 0.6411, 0.1817, 0.6411, 0.1656, 0.7036, 0.1656, 0.6411, 0.1817, 0.5785, 0.1817, 0.5785, 0.1656, 0.6411, 0.1656, 0.5785, 0.1817, 0.516, 0.1817, 0.516, 0.1656, 0.5785, 0.1656, 0.516, 0.1817, 0.4535, 0.1817, 0.4535, 0.1656, 0.516, 0.1656, 0.4535, 0.1656, 0.391, 0.1656, 0.391, 0.131, 0.4535, 0.131, 0.391, 0.1656, 0.3285, 0.1656, 0.3285, 0.131, 0.391, 0.131, 0.3285, 0.1656, 0.2659, 0.1656, 0.2659, 0.131, 0.3285, 0.131, 0.2659, 0.1656, 0.2034, 0.1656, 0.2034, 0.131, 0.2659, 0.131, 0.2034, 0.1656, 0.1409, 0.1656, 0.1409, 0.131, 0.2034, 0.131, 0.1409, 0.1656, 0.07836, 0.1656, 0.07836, 0.131, 0.1409, 0.131, 0.07836, 0.1656, 0.01584, 0.1656, 0.01584, 0.131, 0.07836, 0.131, 0.7661, 0.1656, 0.7036, 0.1656, 0.7036, 0.131, 0.7661, 0.131, 0.7036, 0.1656, 0.6411, 0.1656, 0.6411, 0.131, 0.7036, 0.131, 0.6411, 0.1656, 0.5785, 0.1656, 0.5785, 0.131, 0.6411, 0.131, 0.5785, 0.1656, 0.516, 0.1656, 0.516, 0.131, 0.5785, 0.131, 0.516, 0.1656, 0.4535, 0.1656, 0.4535, 0.131, 0.516, 0.131, 0.391, 0.3948, 0.4535, 0.3948, 0.4535, 0.4326, 0.391, 0.4326, 0.3285, 0.3948, 0.391, 0.3948, 0.391, 0.4326, 0.3285, 0.4326, 0.2659, 0.3948, 0.3285, 0.3948, 0.3285, 0.4326, 0.2659, 0.4326, 0.2034, 0.3948, 0.2659, 0.3948, 0.2659, 0.4326, 0.2034, 0.4326, 0.1409, 0.3948, 0.2034, 0.3948, 0.2034, 0.4326, 0.1409, 0.4326, 0.07836, 0.3948, 0.1409, 0.3948, 0.1409, 0.4326, 0.07836, 0.4326, 0.01584, 0.3948, 0.07836, 0.3948, 0.07836, 0.4326, 0.01584, 0.4326, 0.7036, 0.3948, 0.7661, 0.3948, 0.7661, 0.4326, 0.7036, 0.4326, 0.6411, 0.3948, 0.7036, 0.3948, 0.7036, 0.4326, 0.6411, 0.4326, 0.5785, 0.3948, 0.6411, 0.3948, 0.6411, 0.4326, 0.5785, 0.4326, 0.516, 0.3948, 0.5785, 0.3948, 0.5785, 0.4326, 0.516, 0.4326, 0.4535, 0.3948, 0.516, 0.3948, 0.516, 0.4326, 0.4535, 0.4326, 0.391, 0.2343, 0.391, 0.219, 0.4535, 0.219, 0.4535, 0.2343, 0.391, 0.2892, 0.391, 0.2727, 0.4535, 0.2727, 0.4535, 0.2892, 0.3285, 0.2343, 0.3285, 0.219, 0.391, 0.219, 0.391, 0.2343, 0.3285, 0.2892, 0.3285, 0.2727, 0.391, 0.2727, 0.391, 0.2892, 0.2659, 0.2343, 0.2659, 0.219, 0.3285, 0.219, 0.3285, 0.2343, 0.2659, 0.2892, 0.2659, 0.2727, 0.3285, 0.2727, 0.3285, 0.2892, 0.2034, 0.2343, 0.2034, 0.219, 0.2659, 0.219, 0.2659, 0.2343, 0.2034, 0.2892, 0.2034, 0.2727, 0.2659, 0.2727, 0.2659, 0.2892, 0.1409, 0.2343, 0.1409, 0.219, 0.2034, 0.219, 0.2034, 0.2343, 0.1409, 0.2892, 0.1409, 0.2727, 0.2034, 0.2727, 0.2034, 0.2892, 0.07836, 0.2343, 0.07836, 0.219, 0.1409, 0.219, 0.1409, 0.2343, 0.07836, 0.2892, 0.07836, 0.2727, 0.1409, 0.2727, 0.1409, 0.2892, 0.01584, 0.2343, 0.01584, 0.219, 0.07836, 0.219, 0.07836, 0.2343, 0.01584, 0.2892, 0.01584, 0.2727, 0.07836, 0.2727, 0.07836, 0.2892, 0.7036, 0.2343, 0.7036, 0.219, 0.7661, 0.219, 0.7661, 0.2343, 0.7036, 0.2892, 0.7036, 0.2727, 0.7661, 0.2727, 0.7661, 0.2892, 0.6411, 0.2343, 0.6411, 0.219, 0.7036, 0.219, 0.7036, 0.2343, 0.6411, 0.2892, 0.6411, 0.2727, 0.7036, 0.2727, 0.7036, 0.2892, 0.5785, 0.2343, 0.5785, 0.219, 0.6411, 0.219, 0.6411, 0.2343, 0.5785, 0.2892, 0.5785, 0.2727, 0.6411, 0.2727, 0.6411, 0.2892, 0.516, 0.2343, 0.516, 0.219, 0.5785, 0.219, 0.5785, 0.2343, 0.516, 0.2892, 0.516, 0.2727, 0.5785, 0.2727, 0.5785, 0.2892, 0.516, 0.2727, 0.516, 0.2892, 0.4535, 0.2892, 0.4535, 0.2727, 0.516, 0.219, 0.516, 0.2343, 0.4535, 0.2343, 0.4535, 0.219, 0.391, 0.1055, 0.4535, 0.1055, 0.4535, 0.131, 0.391, 0.131, 0.3285, 0.1055, 0.391, 0.1055, 0.391, 0.131, 0.3285, 0.131, 0.2659, 0.1055, 0.3285, 0.1055, 0.3285, 0.131, 0.2659, 0.131, 0.2034, 0.1055, 0.2659, 0.1055, 0.2659, 0.131, 0.2034, 0.131, 0.1409, 0.1055, 0.2034, 0.1055, 0.2034, 0.131, 0.1409, 0.131, 0.07836, 0.1055, 0.1409, 0.1055, 0.1409, 0.131, 0.07836, 0.131, 0.01584, 0.1055, 0.07836, 0.1055, 0.07836, 0.131, 0.01584, 0.131, 0.7036, 0.1055, 0.7661, 0.1055, 0.7661, 0.131, 0.7036, 0.131, 0.6411, 0.1055, 0.7036, 0.1055, 0.7036, 0.131, 0.6411, 0.131, 0.5785, 0.1055, 0.6411, 0.1055, 0.6411, 0.131, 0.5785, 0.131, 0.516, 0.1055, 0.5785, 0.1055, 0.5785, 0.131, 0.516, 0.131, 0.4535, 0.1055, 0.516, 0.1055, 0.516, 0.131, 0.4535, 0.131, 0.4535, 0.0833, 0.391, 0.0833, 0.391, 0.01751, 0.4535, 0.01751, 0.391, 0.0833, 0.3285, 0.0833, 0.3285, 0.01751, 0.391, 0.01751, 0.3285, 0.0833, 0.2659, 0.0833, 0.2659, 0.01751, 0.3285, 0.01751, 0.2659, 0.0833, 0.2034, 0.0833, 0.2034, 0.01751, 0.2659, 0.01751, 0.2034, 0.0833, 0.1409, 0.0833, 0.1409, 0.01751, 0.2034, 0.01751, 0.1409, 0.0833, 0.07836, 0.0833, 0.07836, 0.01751, 0.1409, 0.01751, 0.07836, 0.0833, 0.01584, 0.0833, 0.01584, 0.01751, 0.07836, 0.01751, 0.7661, 0.0833, 0.7036, 0.0833, 0.7036, 0.01751, 0.7661, 0.01751, 0.7036, 0.0833, 0.6411, 0.0833, 0.6411, 0.01751, 0.7036, 0.01751, 0.6411, 0.0833, 0.5785, 0.0833, 0.5785, 0.01751, 0.6411, 0.01751, 0.5785, 0.0833, 0.516, 0.0833, 0.516, 0.01751, 0.5785, 0.01751, 0.516, 0.0833, 0.4535, 0.0833, 0.4535, 0.01751, 0.516, 0.01751, 0.3285, 0.09054, 0.391, 0.09054, 0.391, 0.09823, 0.3285, 0.09823, 0.391, 0.09054, 0.4535, 0.09054, 0.4535, 0.09823, 0.391, 0.09823, 0.4535, 0.09054, 0.516, 0.09054, 0.516, 0.09823, 0.4535, 0.09823, 0.516, 0.09054, 0.5785, 0.09054, 0.5785, 0.09823, 0.516, 0.09823, 0.5785, 0.09054, 0.6411, 0.09054, 0.6411, 0.09823, 0.5785, 0.09823, 0.6411, 0.09054, 0.7036, 0.09054, 0.7036, 0.09823, 0.6411, 0.09823, 0.7036, 0.09054, 0.7661, 0.09054, 0.7661, 0.09823, 0.7036, 0.09823, 0.01584, 0.09054, 0.07836, 0.09054, 0.07836, 0.09823, 0.01584, 0.09823, 0.07836, 0.09054, 0.1409, 0.09054, 0.1409, 0.09823, 0.07836, 0.09823, 0.1409, 0.09054, 0.2034, 0.09054, 0.2034, 0.09823, 0.1409, 0.09823, 0.2034, 0.09054, 0.2659, 0.09054, 0.2659, 0.09823, 0.2034, 0.09823, 0.2659, 0.09054, 0.3285, 0.09054, 0.3285, 0.09823, 0.2659, 0.09823, 0.391, 0.1055, 0.391, 0.09823, 0.4535, 0.09823, 0.4535, 0.1055, 0.3285, 0.1055, 0.3285, 0.09823, 0.391, 0.09823, 0.391, 0.1055, 0.2659, 0.1055, 0.2659, 0.09823, 0.3285, 0.09823, 0.3285, 0.1055, 0.2034, 0.1055, 0.2034, 0.09823, 0.2659, 0.09823, 0.2659, 0.1055, 0.1409, 0.1055, 0.1409, 0.09823, 0.2034, 0.09823, 0.2034, 0.1055, 0.07836, 0.1055, 0.07836, 0.09823, 0.1409, 0.09823, 0.1409, 0.1055, 0.01584, 0.1055, 0.01584, 0.09823, 0.07836, 0.09823, 0.07836, 0.1055, 0.7036, 0.1055, 0.7036, 0.09823, 0.7661, 0.09823, 0.7661, 0.1055, 0.6411, 0.1055, 0.6411, 0.09823, 0.7036, 0.09823, 0.7036, 0.1055, 0.5785, 0.1055, 0.5785, 0.09823, 0.6411, 0.09823, 0.6411, 0.1055, 0.516, 0.1055, 0.516, 0.09823, 0.5785, 0.09823, 0.5785, 0.1055, 0.516, 0.09823, 0.516, 0.1055, 0.4535, 0.1055, 0.4535, 0.09823, 0.391, 0.09054, 0.391, 0.0833, 0.4535, 0.0833, 0.4535, 0.09054, 0.3285, 0.09054, 0.3285, 0.0833, 0.391, 0.0833, 0.391, 0.09054, 0.2659, 0.09054, 0.2659, 0.0833, 0.3285, 0.0833, 0.3285, 0.09054, 0.2034, 0.09054, 0.2034, 0.0833, 0.2659, 0.0833, 0.2659, 0.09054, 0.1409, 0.09054, 0.1409, 0.0833, 0.2034, 0.0833, 0.2034, 0.09054, 0.07836, 0.09054, 0.07836, 0.0833, 0.1409, 0.0833, 0.1409, 0.09054, 0.01584, 0.09054, 0.01584, 0.0833, 0.07836, 0.0833, 0.07836, 0.09054, 0.7036, 0.09054, 0.7036, 0.0833, 0.7661, 0.0833, 0.7661, 0.09054, 0.6411, 0.09054, 0.6411, 0.0833, 0.7036, 0.0833, 0.7036, 0.09054, 0.5785, 0.09054, 0.5785, 0.0833, 0.6411, 0.0833, 0.6411, 0.09054, 0.516, 0.09054, 0.516, 0.0833, 0.5785, 0.0833, 0.5785, 0.09054, 0.516, 0.0833, 0.516, 0.09054, 0.4535, 0.09054, 0.4535, 0.0833, 0.391, 0.3434, 0.391, 0.3273, 0.4535, 0.3273, 0.4535, 0.3434, 0.3285, 0.3434, 0.3285, 0.3273, 0.391, 0.3273, 0.391, 0.3434, 0.2659, 0.3434, 0.2659, 0.3273, 0.3285, 0.3273, 0.3285, 0.3434, 0.2034, 0.3434, 0.2034, 0.3273, 0.2659, 0.3273, 0.2659, 0.3434, 0.1409, 0.3434, 0.1409, 0.3273, 0.2034, 0.3273, 0.2034, 0.3434, 0.07836, 0.3434, 0.07836, 0.3273, 0.1409, 0.3273, 0.1409, 0.3434, 0.01584, 0.3434, 0.01584, 0.3273, 0.07836, 0.3273, 0.07836, 0.3434, 0.7036, 0.3434, 0.7036, 0.3273, 0.7661, 0.3273, 0.7661, 0.3434, 0.6411, 0.3434, 0.6411, 0.3273, 0.7036, 0.3273, 0.7036, 0.3434, 0.5785, 0.3434, 0.5785, 0.3273, 0.6411, 0.3273, 0.6411, 0.3434, 0.516, 0.3434, 0.516, 0.3273, 0.5785, 0.3273, 0.5785, 0.3434, 0.516, 0.3273, 0.516, 0.3434, 0.4535, 0.3434, 0.4535, 0.3273])
me_wheel.materials.append(mat_wheel)
me_wheel.use_remesh_preserve_volume = False
me_wheel.use_remesh_preserve_attributes = False
me_wheel.use_mirror_vertex_groups = False
me_wheel.update()

# ---- objects
ob_lamp = bpy.data.objects.new('Lamp', light_lamp)
ob_shell = bpy.data.objects.new('Shell', me_shell)
ob_cargohook_shell = bpy.data.objects.new('CargoHook_Shell', None)
ob_nut = bpy.data.objects.new('Nut', me_nut)
ob_cargohook_nut = bpy.data.objects.new('CargoHook_Nut', None)
ob_wheel = bpy.data.objects.new('Wheel', me_wheel)
ob_cargohook_wheel = bpy.data.objects.new('CargoHook_Wheel', None)

# ---- transforms, parenting, visibility, modifiers, constraints
ob_lamp.location = (3.374, -6.55, 7.86)
ob_lamp.lock_rotations_4d = False
ob_lamp.empty_display_type = 'ARROWS'
ob_lamp.lineart.crease_threshold = 0.0
ob_shell.location = (0.0, 0.0, 0.0)
ob_shell.lock_rotations_4d = False
ob_shell.empty_display_type = 'ARROWS'
ob_shell.display_bounds_type = 'SPHERE'
ob_shell.lineart.crease_threshold = 0.0
_m = ob_shell.modifiers.new('Subsurf', 'SUBSURF')
_m.uv_smooth = 'NONE'
_m.quality = 2
_m.show_only_control_edges = False
ob_cargohook_shell.parent = ob_shell
ob_cargohook_shell.matrix_parent_inverse = Matrix(((1.0, 0.0, 0.0, 0.2181), (0.0, 1.0, 0.0, 21.12), (0.0, 0.0, 1.0, -0.7006), (0.0, 0.0, 0.0, 1.0)))
ob_cargohook_shell.location = (0.0, -20.0, 0.0)
ob_cargohook_shell.lock_rotations_4d = False
ob_cargohook_shell.empty_display_type = 'ARROWS'
ob_cargohook_shell.empty_image_offset = (0.0, 0.0)
ob_cargohook_shell.lineart.crease_threshold = 0.0
ob_nut.location = (0.0, 0.0, 0.0)
ob_nut.rotation_euler = (0.1385, 0.4327, 0.05839)
ob_nut.lock_rotations_4d = False
ob_nut.empty_display_type = 'ARROWS'
ob_nut.lineart.crease_threshold = 0.0
ob_cargohook_nut.parent = ob_nut
ob_cargohook_nut.matrix_parent_inverse = Matrix(((0.9063, 0.05298, -0.4193, 0.0), (-3.725e-09, 0.9921, 0.1254, 0.0), (0.4226, -0.1136, 0.8992, 0.0), (0.0, 0.0, 0.0, 1.0)))
ob_cargohook_nut.location = (-0.4755, 0.1605, 0.05854)
ob_cargohook_nut.rotation_euler = (-0.001336, 8.205e-08, 2.296e-11)
ob_cargohook_nut.lock_rotations_4d = False
ob_cargohook_nut.empty_display_type = 'ARROWS'
ob_cargohook_nut.empty_image_offset = (0.0, 0.0)
ob_cargohook_nut.lineart.crease_threshold = 0.0
ob_wheel.location = (0.0, 0.0, 0.0)
ob_wheel.rotation_euler = (-0.1385, -2.709, 0.05839)
ob_wheel.lock_rotations_4d = False
ob_wheel.empty_display_type = 'ARROWS'
ob_wheel.display_bounds_type = 'CYLINDER'
ob_wheel.lineart.crease_threshold = 0.0
_m = ob_wheel.modifiers.new('Subsurf', 'SUBSURF')
_m.uv_smooth = 'NONE'
_m.quality = 2
_m.show_only_control_edges = False
ob_cargohook_wheel.parent = ob_wheel
ob_cargohook_wheel.matrix_parent_inverse = Matrix(((-0.9063, -0.05354, 0.4192, -0.6238), (-1.863e-08, 0.9919, 0.1267, 20.01), (-0.4226, 0.1148, -0.899, 2.463), (0.0, 0.0, 0.0, 1.0)))
ob_cargohook_wheel.location = (0.0, -20.0, 0.0)
ob_cargohook_wheel.lock_rotations_4d = False
ob_cargohook_wheel.empty_display_type = 'ARROWS'
ob_cargohook_wheel.empty_image_offset = (0.0, 0.0)
ob_cargohook_wheel.lineart.crease_threshold = 0.0

# ---- collection membership
col_collection_1.objects.link(ob_lamp)
col_collection_1.objects.link(ob_shell)
col_collection_1.objects.link(ob_cargohook_shell)
col_collection_2.objects.link(ob_lamp)
col_collection_2.objects.link(ob_nut)
col_collection_2.objects.link(ob_cargohook_nut)
col_collection_3.objects.link(ob_lamp)
col_collection_3.objects.link(ob_wheel)
col_collection_3.objects.link(ob_cargohook_wheel)
col_collection_4.objects.link(ob_lamp)
col_collection_5.objects.link(ob_lamp)
col_collection_6.objects.link(ob_lamp)
col_collection_7.objects.link(ob_lamp)
col_collection_8.objects.link(ob_lamp)
col_collection_9.objects.link(ob_lamp)
col_collection_10.objects.link(ob_lamp)
col_collection_11.objects.link(ob_lamp)
col_collection_12.objects.link(ob_lamp)
col_collection_13.objects.link(ob_lamp)
col_collection_14.objects.link(ob_lamp)
col_collection_15.objects.link(ob_lamp)
col_collection_16.objects.link(ob_lamp)
col_collection_17.objects.link(ob_lamp)
col_collection_18.objects.link(ob_lamp)
col_collection_19.objects.link(ob_lamp)
col_collection_20.objects.link(ob_lamp)

# ---- scene / render settings (as saved in the file)
scene.frame_start = 1; scene.frame_end = 250; scene.frame_set(1)
scene.render.engine = 'BLENDER_EEVEE_NEXT'
scene.render.image_settings.file_format = 'JPEG'
scene.render.image_settings.color_mode = 'RGB'
scene.render.image_settings.compression = 90
scene.render.resolution_x = 800
scene.render.resolution_y = 600
scene.render.pixel_aspect_x = 100.0
scene.render.pixel_aspect_y = 100.0
scene.render.fps = 25
scene.render.dither_intensity = 0.0
scene.render.use_compositing = False
scene.render.use_sequencer = False
scene.render.bake_margin = 2
scene.render.bake_bias = 0.0
scene.render.use_stamp_time = False
scene.render.use_stamp_date = False
scene.render.use_stamp_frame = False
scene.render.use_stamp_camera = False
scene.render.use_stamp_scene = False
scene.render.use_stamp_filename = False
scene.render.use_stamp_render_time = False
scene.render.stamp_font_size = 0
scene.cycles.use_denoising = False
scene.cycles.samples = 10
scene.cycles.sampling_pattern = 'TABULATED_SOBOL'
scene.cycles.light_sampling_threshold = 0.0
scene.cycles.use_adaptive_sampling = False
scene.cycles.use_light_tree = False
scene.cycles.blur_glossy = 0.0
scene.cycles.volume_bounces = 1
scene.cycles.pixel_filter_type = 'GAUSSIAN'
scene.cycles.sample_clamp_indirect = 0.0
scene.view_settings.view_transform = 'Raw'
bpy.context.view_layer.update()

# ---- added for rendering (the .blend has no active camera): camera
cam_auto = bpy.data.cameras.new('AutoCamera')
cam_auto.lens = 50.0
cam_auto.sensor_width = 36.0
cam_auto.clip_end = 1000.0
ob_auto_camera = bpy.data.objects.new('AutoCamera', cam_auto)
scene.collection.objects.link(ob_auto_camera)
ob_auto_camera.location = (7.70238, -9.24286, 6.16191)
ob_auto_camera.rotation_euler = (1.09748, -7.21219e-08, 0.694738)
scene.camera = ob_auto_camera
bpy.context.view_layer.update()
